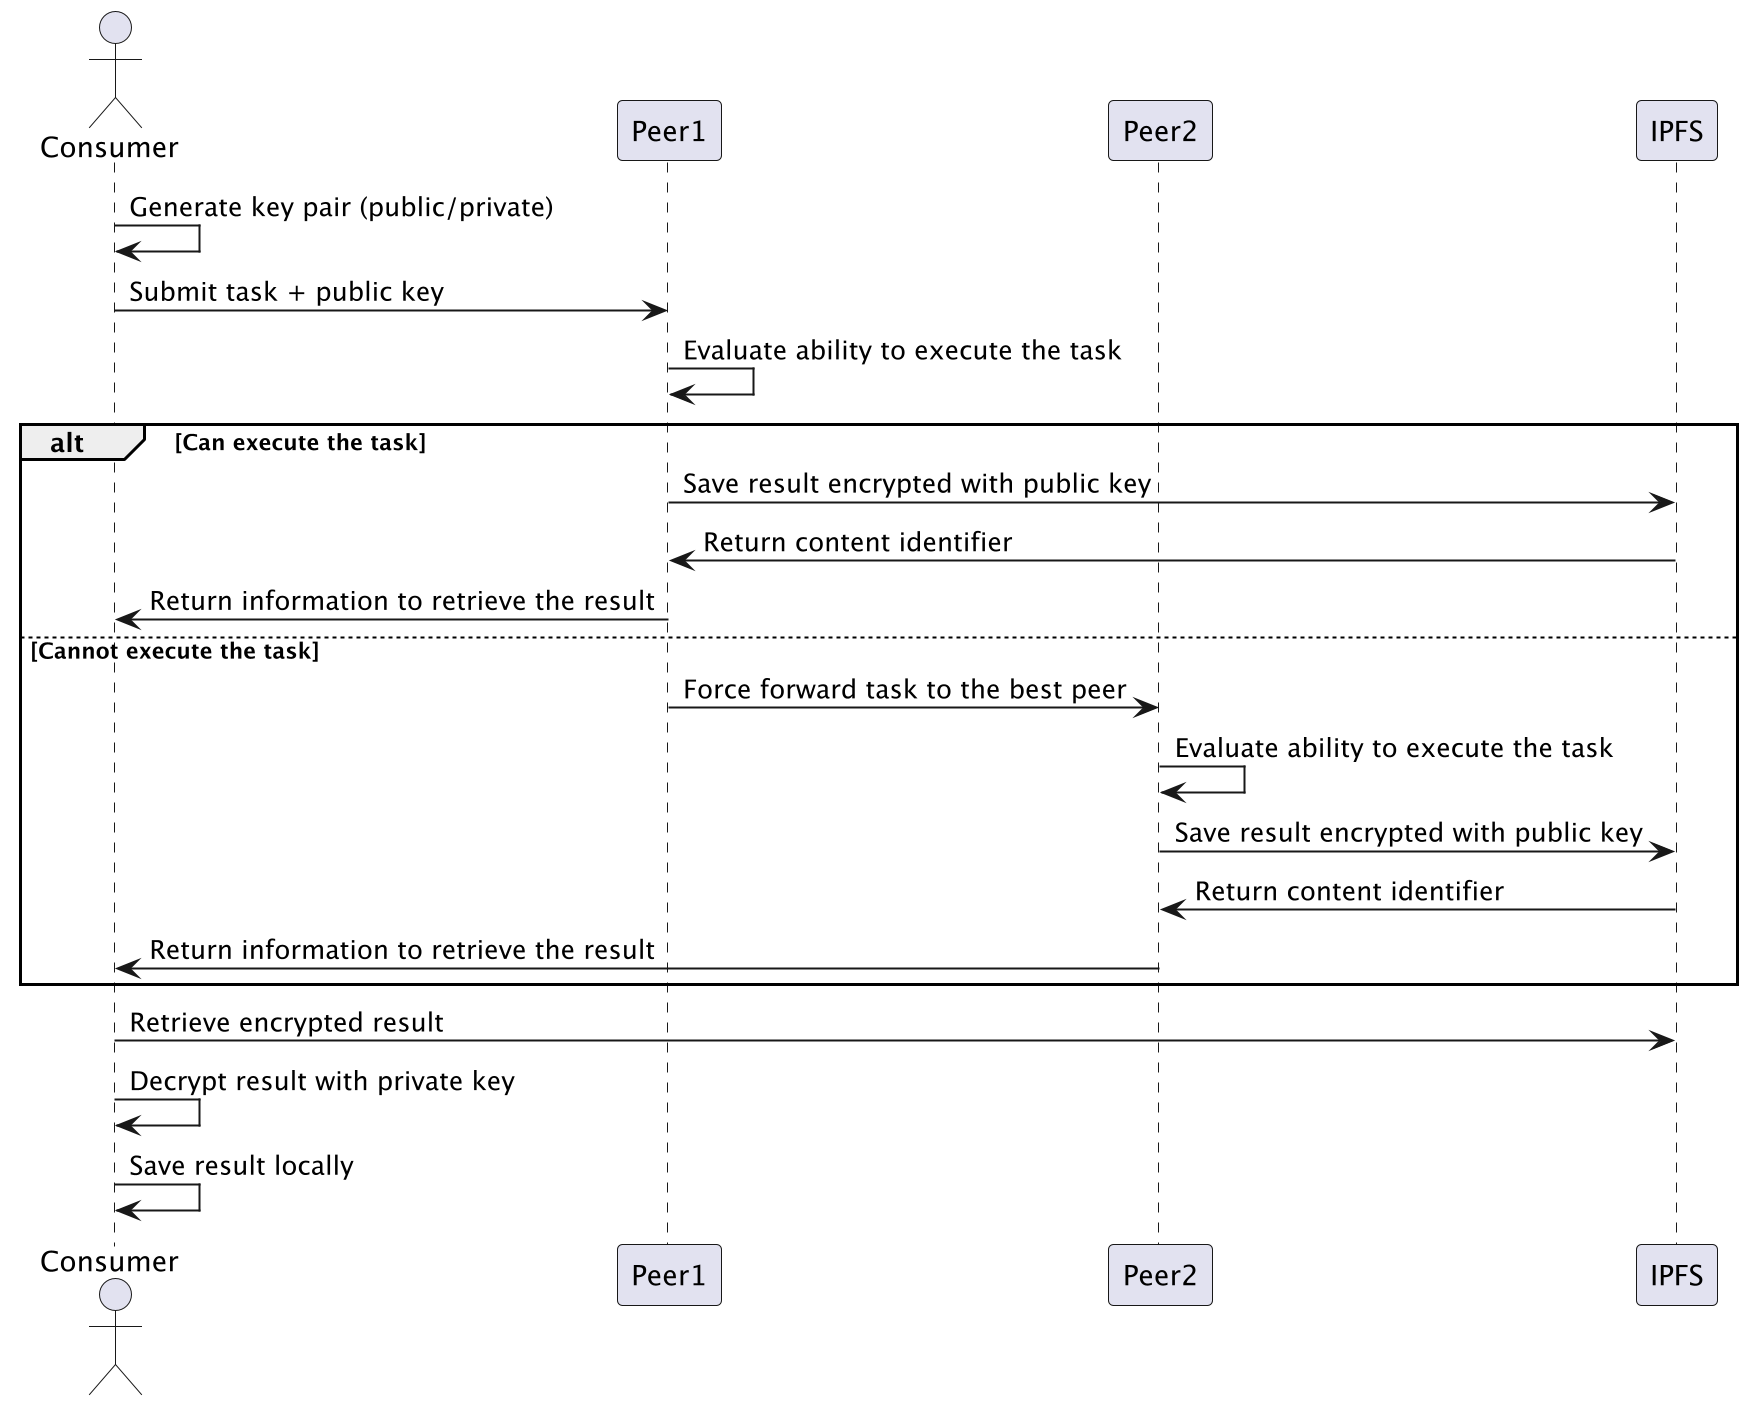

The diagram above was rendered by PlantUML. Its source (embedded in the PNG):
@startuml
actor Consumer
participant Peer1
participant Peer2
participant IPFS

Consumer -> Consumer: Generate key pair (public/private)
Consumer -> Peer1: Submit task + public key
Peer1 -> Peer1: Evaluate ability to execute the task
alt Can execute the task
    Peer1 -> IPFS: Save result encrypted with public key
    IPFS -> Peer1: Return content identifier
    Peer1 -> Consumer: Return information to retrieve the result
else Cannot execute the task
    Peer1 -> Peer2: Force forward task to the best peer
    Peer2 -> Peer2: Evaluate ability to execute the task
    Peer2 -> IPFS: Save result encrypted with public key
    IPFS -> Peer2: Return content identifier
    Peer2 -> Consumer: Return information to retrieve the result
end
Consumer -> IPFS: Retrieve encrypted result
Consumer -> Consumer: Decrypt result with private key
Consumer -> Consumer: Save result locally
@enduml